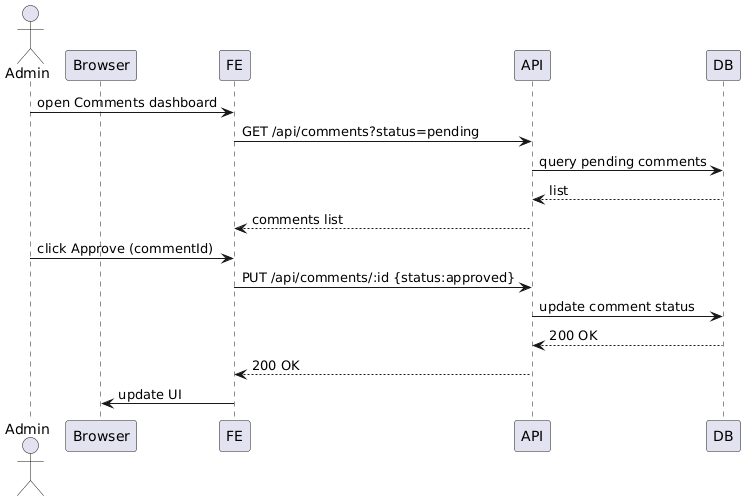

The diagram above was rendered by PlantUML. Its source (embedded in the PNG):
@startuml
actor Admin
participant Browser
participant FE
participant API
participant DB

Admin -> FE : open Comments dashboard
FE -> API : GET /api/comments?status=pending
API -> DB : query pending comments
DB --> API : list
API --> FE : comments list
Admin -> FE : click Approve (commentId)
FE -> API : PUT /api/comments/:id {status:approved}
API -> DB : update comment status
DB --> API : 200 OK
API --> FE : 200 OK
FE -> Browser : update UI
@enduml